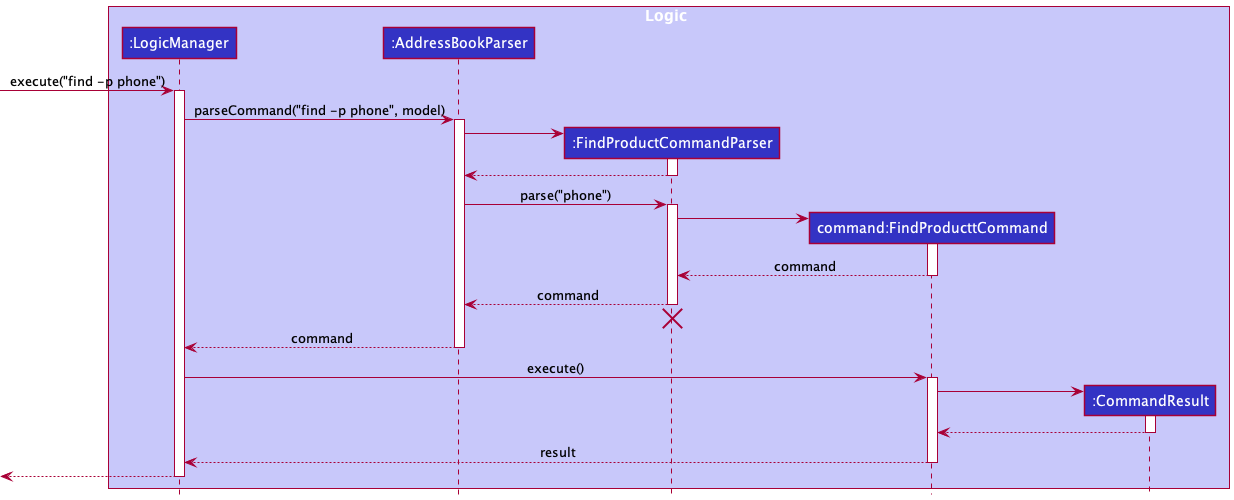

The diagram above was rendered by PlantUML. Its source (embedded in the PNG):
@startuml
!include style.puml

box Logic LOGIC_COLOR_T1
participant ":LogicManager" as LogicManager LOGIC_COLOR
participant ":AddressBookParser" as AddressBookParser LOGIC_COLOR
participant ":FindProductCommandParser" as FindClientCommandParser LOGIC_COLOR
participant "command:FindProducttCommand" as FindClientCommand LOGIC_COLOR
participant ":CommandResult" as CommandResult LOGIC_COLOR
end box

[-> LogicManager : execute("find -p phone")
activate LogicManager

LogicManager -> AddressBookParser : parseCommand("find -p phone", model)
activate AddressBookParser

create FindClientCommandParser
AddressBookParser -> FindClientCommandParser
activate FindClientCommandParser

FindClientCommandParser --> AddressBookParser
deactivate FindClientCommandParser

AddressBookParser -> FindClientCommandParser : parse("phone")
activate FindClientCommandParser

create FindClientCommand
FindClientCommandParser -> FindClientCommand
activate FindClientCommand

"FindClientCommand" --> "FindClientCommandParser" : command
deactivate FindClientCommand

"FindClientCommandParser" --> AddressBookParser : command
deactivate FindClientCommandParser
'Hidden arrow to position the destroy marker below the end of the activation bar.
FindClientCommandParser -[hidden]-> AddressBookParser
destroy FindClientCommandParser

AddressBookParser --> LogicManager : command
deactivate AddressBookParser

LogicManager -> FindClientCommand : execute()
activate FindClientCommand

create CommandResult
FindClientCommand -> CommandResult
activate CommandResult

CommandResult --> FindClientCommand
deactivate CommandResult

FindClientCommand --> LogicManager : result
deactivate FindClientCommand

[<--LogicManager
deactivate LogicManager
@enduml